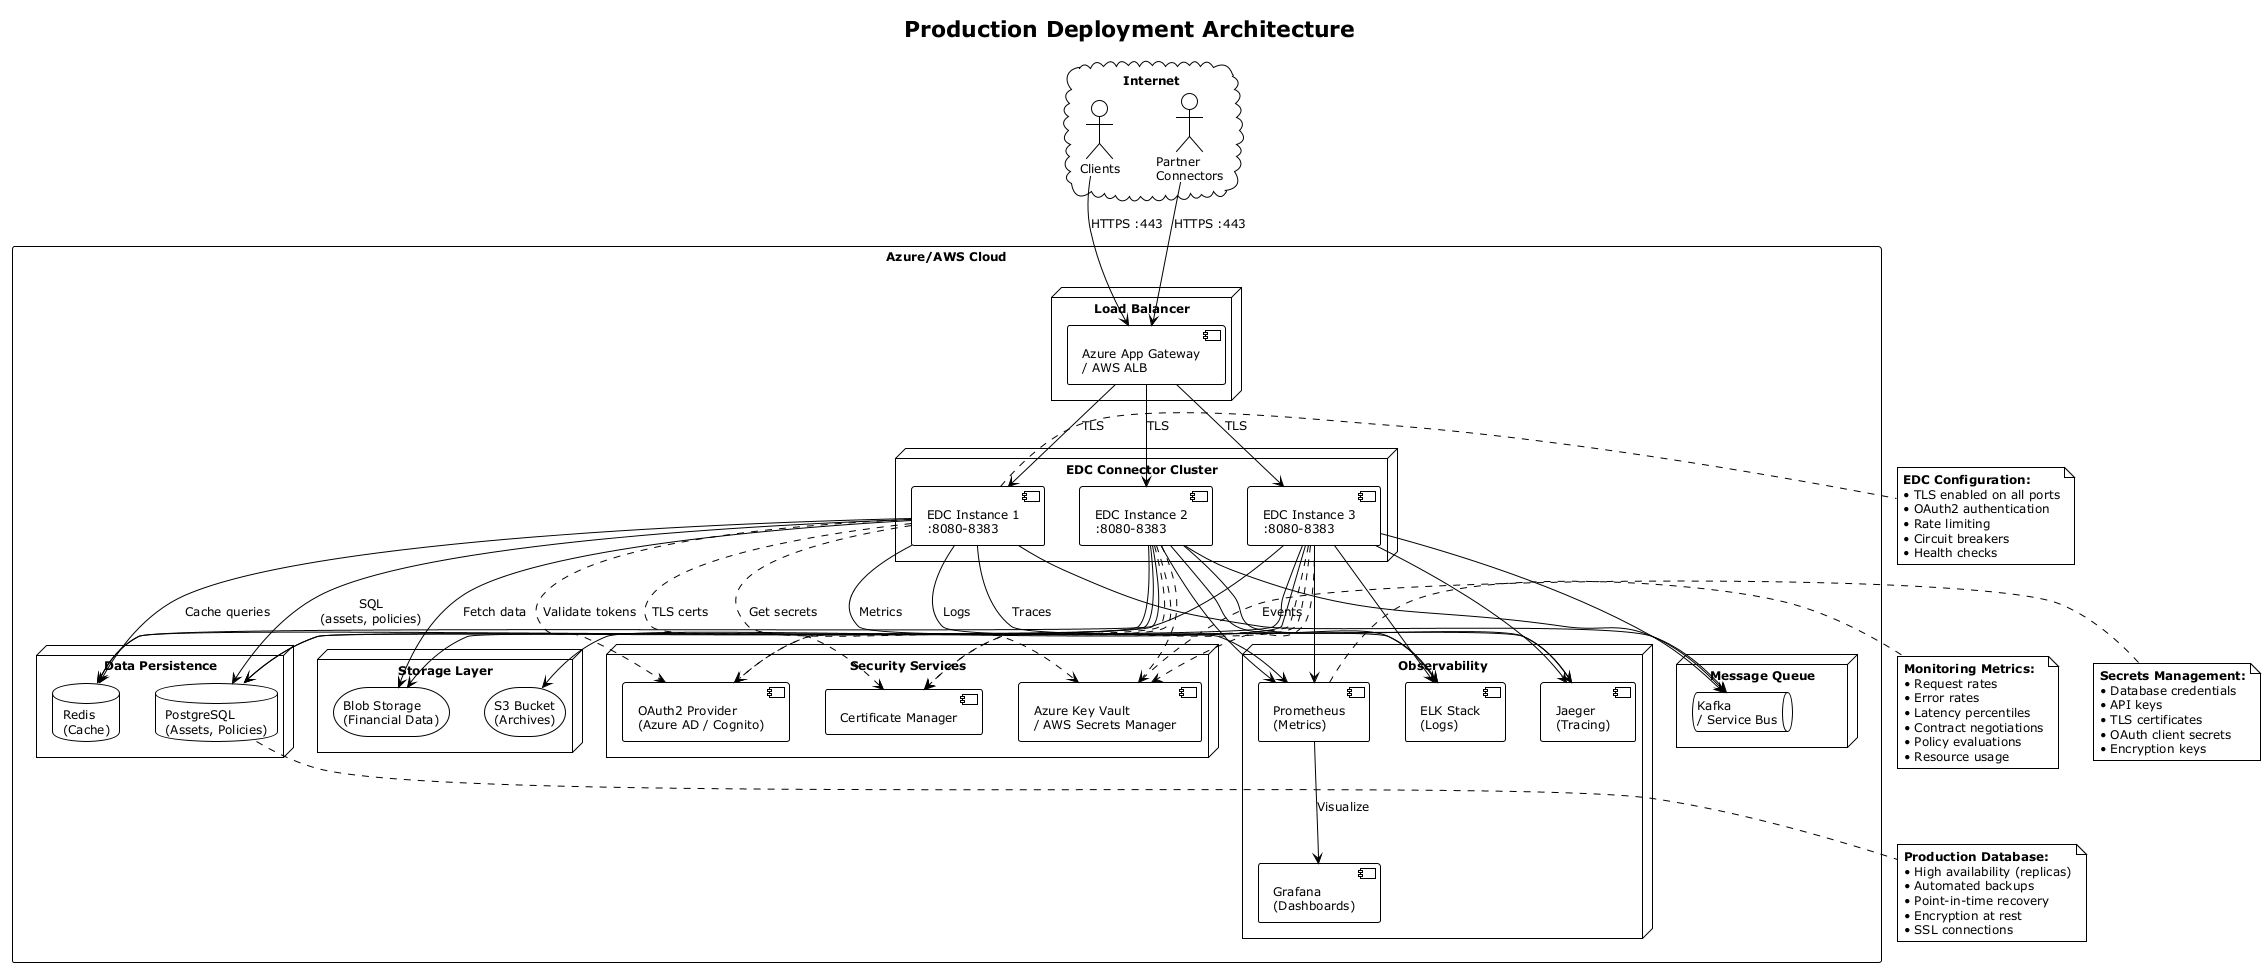

The diagram above was rendered by PlantUML. Its source (embedded in the PNG):
@startuml production-architecture
!theme plain
skinparam backgroundColor white
skinparam shadowing false
skinparam defaultFontSize 12

title Production Deployment Architecture

cloud "Internet" {
  actor "Clients" as clients
  actor "Partner\nConnectors" as partners
}

rectangle "Azure/AWS Cloud" {
  
  node "Load Balancer" as lb {
    [Azure App Gateway\n/ AWS ALB] as alb
  }
  
  node "EDC Connector Cluster" {
    [EDC Instance 1\n:8080-8383] as edc1
    [EDC Instance 2\n:8080-8383] as edc2
    [EDC Instance 3\n:8080-8383] as edc3
  }
  
  node "Data Persistence" {
    database "PostgreSQL\n(Assets, Policies)" as db
    database "Redis\n(Cache)" as cache
  }
  
  node "Storage Layer" {
    storage "Blob Storage\n(Financial Data)" as blob
    storage "S3 Bucket\n(Archives)" as s3
  }
  
  node "Security Services" {
    [Azure Key Vault\n/ AWS Secrets Manager] as vault
    [OAuth2 Provider\n(Azure AD / Cognito)] as oauth
    [Certificate Manager] as cert
  }
  
  node "Observability" {
    [Prometheus\n(Metrics)] as prometheus
    [Grafana\n(Dashboards)] as grafana
    [ELK Stack\n(Logs)] as elk
    [Jaeger\n(Tracing)] as jaeger
  }
  
  node "Message Queue" {
    queue "Kafka\n/ Service Bus" as kafka
  }
}

clients --> alb : HTTPS :443
partners --> alb : HTTPS :443

alb --> edc1 : TLS
alb --> edc2 : TLS
alb --> edc3 : TLS

edc1 --> db : SQL\n(assets, policies)
edc2 --> db
edc3 --> db

edc1 --> cache : Cache queries
edc2 --> cache
edc3 --> cache

edc1 --> blob : Fetch data
edc2 --> blob
edc3 --> s3

edc1 ..> vault : Get secrets
edc2 ..> vault
edc3 ..> vault

edc1 ..> oauth : Validate tokens
edc2 ..> oauth
edc3 ..> oauth

edc1 ..> cert : TLS certs
edc2 ..> cert
edc3 ..> cert

edc1 --> prometheus : Metrics
edc2 --> prometheus
edc3 --> prometheus

edc1 --> elk : Logs
edc2 --> elk
edc3 --> elk

edc1 --> jaeger : Traces
edc2 --> jaeger
edc3 --> jaeger

edc1 --> kafka : Events
edc2 --> kafka
edc3 --> kafka

prometheus --> grafana : Visualize

note right of edc1
  <b>EDC Configuration:</b>
  • TLS enabled on all ports
  • OAuth2 authentication
  • Rate limiting
  • Circuit breakers
  • Health checks
end note

note bottom of db
  <b>Production Database:</b>
  • High availability (replicas)
  • Automated backups
  • Point-in-time recovery
  • Encryption at rest
  • SSL connections
end note

note left of vault
  <b>Secrets Management:</b>
  • Database credentials
  • API keys
  • TLS certificates
  • OAuth client secrets
  • Encryption keys
end note

note right of prometheus
  <b>Monitoring Metrics:</b>
  • Request rates
  • Error rates
  • Latency percentiles
  • Contract negotiations
  • Policy evaluations
  • Resource usage
end note

@enduml